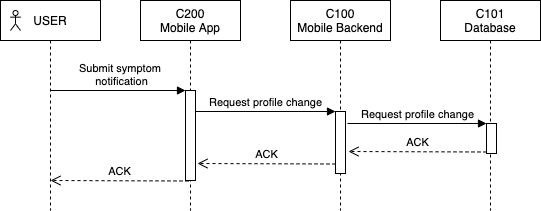

The diagram above was exported from draw.io. Its source (the exported page's mxGraphModel, read from the mxfile embedded in the PNG):
<mxGraphModel dx="1106" dy="-341" grid="1" gridSize="10" guides="1" tooltips="1" connect="1" arrows="1" fold="1" page="1" pageScale="1" pageWidth="850" pageHeight="1100" math="0" shadow="0">
  <root>
    <mxCell id="0" />
    <mxCell id="1" parent="0" />
    <mxCell id="q0RizgmnVMFt_RJq6PEw-53" value="C101&lt;br&gt;Database" style="shape=umlLifeline;perimeter=lifelinePerimeter;whiteSpace=wrap;html=1;container=1;collapsible=0;recursiveResize=0;outlineConnect=0;" vertex="1" parent="1">
      <mxGeometry x="540" y="1407" width="100" height="210" as="geometry" />
    </mxCell>
    <mxCell id="q0RizgmnVMFt_RJq6PEw-54" value="Submit symptom &lt;br&gt;notification" style="html=1;verticalAlign=bottom;startArrow=none;endArrow=block;startSize=8;labelBackgroundColor=none;startFill=0;" edge="1" parent="q0RizgmnVMFt_RJq6PEw-53">
      <mxGeometry x="0.0526" relative="1" as="geometry">
        <mxPoint x="-390.5" y="90" as="sourcePoint" />
        <mxPoint x="-255" y="90" as="targetPoint" />
        <mxPoint as="offset" />
      </mxGeometry>
    </mxCell>
    <mxCell id="q0RizgmnVMFt_RJq6PEw-55" value="&lt;span&gt;C200&lt;/span&gt;&lt;br&gt;&lt;span&gt;Mobile App&lt;/span&gt;" style="shape=umlLifeline;perimeter=lifelinePerimeter;whiteSpace=wrap;html=1;container=1;collapsible=0;recursiveResize=0;outlineConnect=0;" vertex="1" parent="1">
      <mxGeometry x="240" y="1407" width="100" height="210" as="geometry" />
    </mxCell>
    <mxCell id="q0RizgmnVMFt_RJq6PEw-56" value="" style="html=1;points=[];perimeter=orthogonalPerimeter;" vertex="1" parent="q0RizgmnVMFt_RJq6PEw-55">
      <mxGeometry x="45" y="90" width="10" height="90" as="geometry" />
    </mxCell>
    <mxCell id="q0RizgmnVMFt_RJq6PEw-57" value="&lt;span&gt;C100&lt;/span&gt;&lt;br&gt;&lt;span&gt;Mobile Backend&lt;/span&gt;" style="shape=umlLifeline;perimeter=lifelinePerimeter;whiteSpace=wrap;html=1;container=1;collapsible=0;recursiveResize=0;outlineConnect=0;" vertex="1" parent="1">
      <mxGeometry x="390" y="1407" width="100" height="210" as="geometry" />
    </mxCell>
    <mxCell id="q0RizgmnVMFt_RJq6PEw-58" value="" style="html=1;points=[];perimeter=orthogonalPerimeter;" vertex="1" parent="q0RizgmnVMFt_RJq6PEw-57">
      <mxGeometry x="45" y="111" width="10" height="62" as="geometry" />
    </mxCell>
    <mxCell id="q0RizgmnVMFt_RJq6PEw-59" value="Request profile change" style="html=1;verticalAlign=bottom;endArrow=block;entryX=0;entryY=0;" edge="1" parent="q0RizgmnVMFt_RJq6PEw-57" target="q0RizgmnVMFt_RJq6PEw-58">
      <mxGeometry relative="1" as="geometry">
        <mxPoint x="-95" y="111" as="sourcePoint" />
      </mxGeometry>
    </mxCell>
    <mxCell id="q0RizgmnVMFt_RJq6PEw-60" value="" style="html=1;points=[];perimeter=orthogonalPerimeter;" vertex="1" parent="q0RizgmnVMFt_RJq6PEw-57">
      <mxGeometry x="196" y="123" width="10" height="30" as="geometry" />
    </mxCell>
    <mxCell id="q0RizgmnVMFt_RJq6PEw-61" value="ACK" style="html=1;verticalAlign=bottom;endArrow=open;dashed=1;endSize=8;exitX=0;exitY=0.95;" edge="1" parent="q0RizgmnVMFt_RJq6PEw-57" source="q0RizgmnVMFt_RJq6PEw-60">
      <mxGeometry relative="1" as="geometry">
        <mxPoint x="58" y="151" as="targetPoint" />
      </mxGeometry>
    </mxCell>
    <mxCell id="q0RizgmnVMFt_RJq6PEw-62" value="Request profile change" style="html=1;verticalAlign=bottom;endArrow=block;entryX=0;entryY=0;labelBackgroundColor=none;" edge="1" parent="q0RizgmnVMFt_RJq6PEw-57" target="q0RizgmnVMFt_RJq6PEw-60">
      <mxGeometry relative="1" as="geometry">
        <mxPoint x="57" y="123" as="sourcePoint" />
      </mxGeometry>
    </mxCell>
    <mxCell id="q0RizgmnVMFt_RJq6PEw-63" value="ACK" style="html=1;verticalAlign=bottom;endArrow=open;dashed=1;endSize=8;exitX=0;exitY=0.95;" edge="1" parent="q0RizgmnVMFt_RJq6PEw-57">
      <mxGeometry relative="1" as="geometry">
        <mxPoint x="-93" y="163" as="targetPoint" />
        <mxPoint x="45" y="163.5" as="sourcePoint" />
      </mxGeometry>
    </mxCell>
    <mxCell id="q0RizgmnVMFt_RJq6PEw-64" value="USER" style="shape=umlLifeline;perimeter=lifelinePerimeter;whiteSpace=wrap;html=1;container=1;collapsible=0;recursiveResize=0;outlineConnect=0;" vertex="1" parent="1">
      <mxGeometry x="100" y="1407" width="100" height="210" as="geometry" />
    </mxCell>
    <mxCell id="q0RizgmnVMFt_RJq6PEw-65" value="" style="shape=umlActor;verticalLabelPosition=bottom;verticalAlign=top;html=1;fontSize=11;" vertex="1" parent="q0RizgmnVMFt_RJq6PEw-64">
      <mxGeometry x="10" y="10" width="10" height="20" as="geometry" />
    </mxCell>
    <mxCell id="q0RizgmnVMFt_RJq6PEw-66" value="ACK" style="html=1;verticalAlign=bottom;endArrow=open;dashed=1;endSize=8;exitX=0;exitY=0.95;" edge="1" parent="1">
      <mxGeometry relative="1" as="geometry">
        <mxPoint x="150" y="1587" as="targetPoint" />
        <mxPoint x="288" y="1587.5" as="sourcePoint" />
      </mxGeometry>
    </mxCell>
  </root>
</mxGraphModel>